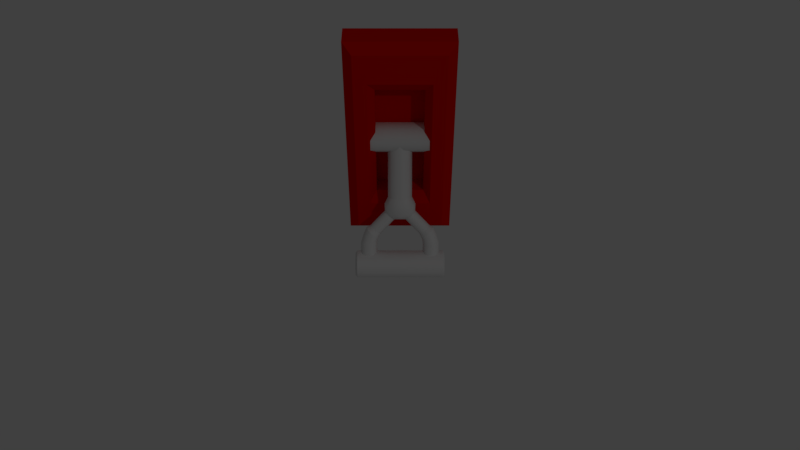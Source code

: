 # Source: Lever.blend  (saved by Blender 2.79.0; exported with 4.5.12 LTS)
import bpy
from mathutils import Matrix  # noqa: F401  (used for matrix-valued properties, if any)

bpy.ops.wm.read_factory_settings(use_empty=True)
scene = bpy.context.scene
scene.name = 'Scene'

# ---- collections
col_collection_1 = bpy.data.collections.new('Collection 1'); scene.collection.children.link(col_collection_1)

# ---- materials (node trees are filled in below, after node groups)
mat_lever_body = bpy.data.materials.new('Lever body')
mat_lever_body.alpha_threshold = 0.0
mat_lever_body.use_transparent_shadow = False
mat_lever_body.preview_render_type = 'SHADERBALL'
mat_lever_body.diffuse_color = (0.75, 0.002061, 0.0, 1.0)
mat_lever_body.specular_color = (0.75, 0.00154, 0.0)
mat_lever_body.roughness = 0.5
mat_lever_body.line_color = (0.0, 0.0, 0.0, 1.0)
mat_lever_arm = bpy.data.materials.new('Lever arm')
mat_lever_arm.alpha_threshold = 0.0
mat_lever_arm.use_transparent_shadow = False
mat_lever_arm.roughness = 0.5

# ---- material node trees

# ---- world
world_world = bpy.data.worlds.new('World'); scene.world = world_world
world_world.color = (0.05088, 0.05088, 0.05088)
world_world.use_sun_shadow = False
world_world.sun_shadow_jitter_overblur = 0.0
world_world.cycles.sampling_method = 'MANUAL'

# ---- cameras
cam_camera = bpy.data.cameras.new('Camera')
cam_camera.clip_end = 100.0
cam_camera.lens = 35.0
cam_camera.sensor_width = 32.0
cam_camera.sensor_height = 18.0
cam_camera.ortho_scale = 7.314
cam_camera.dof.focus_distance = 0.0
cam_camera.dof.aperture_fstop = 128.0

# ---- lights
light_lamp = bpy.data.lights.new('Lamp', 'POINT')
light_lamp.transmission_factor = 0.0
light_lamp.cutoff_distance = 30.0
light_lamp.energy = 100.0
light_lamp.shadow_buffer_clip_start = 1.001
light_lamp.shadow_soft_size = 0.1
light_lamp.shadow_maximum_resolution = 0.006
light_lamp.use_absolute_resolution = True

# ---- meshes
me_cube = bpy.data.meshes.new('Cube')
me_cube.from_pydata([(0.08183, -0.08526, 0.4936), (0.08183, -0.08526, 0.106), (0.1404, -2.98e-08, -0.0001978), (0.1404, -2.086e-07, 0.5998), (0.1166, -0.08526, 0.02356), (0.1404, -0.0615, -0.0001978), (0.1166, -0.08526, 0.576), (0.1404, -0.0615, 0.5998), (0.06354, -0.06348, 0.4637), (0.06354, -0.06348, 0.1359), (0.06354, -0.01847, 0.4637), (0.06354, -0.01847, 0.1359), (-1.416e-07, -0.08526, 0.4936), (-8.196e-08, -0.08526, 0.106), (-8.941e-08, -7.451e-08, 0.5998), (-5.96e-08, 2.98e-08, -0.0001978), (-8.196e-08, -0.08526, 0.02356), (-7.451e-08, -0.0615, -0.0001978), (-1.341e-07, -0.0615, 0.5998), (-1.49e-07, -0.08526, 0.576), (-1.341e-07, -0.06348, 0.4637), (-8.941e-08, -0.06348, 0.1359), (-1.043e-07, -0.01847, 0.4637), (-5.96e-08, -0.01847, 0.1359)], [], [(16, 4, 1, 13), (13, 1, 9, 21), (15, 14, 3, 2), (5, 7, 6, 4), (2, 3, 7, 5), (4, 6, 0, 1), (21, 9, 11, 23), (1, 0, 8, 9), (9, 8, 10, 11), (8, 20, 22, 10), (11, 10, 22, 23), (0, 12, 20, 8), (6, 19, 12, 0), (7, 18, 19, 6), (4, 16, 17, 5), (3, 14, 18, 7), (2, 5, 17, 15)])
_uv = me_cube.uv_layers.new(name='UVMap')
_uv.uv.foreach_set('vector', [0.5001, 0.1046, 0.6456, 0.1046, 0.6021, 0.2074, 0.5001, 0.2074, 0.5001, 0.2074, 0.6021, 0.2074, 0.5793, 0.2535, 0.5001, 0.2535, 0.9799, 0.1258, 0.9799, 0.8742, 0.8048, 0.8742, 0.8048, 0.1258, 0.7422, 0.1258, 0.7422, 0.8742, 0.7002, 0.8446, 0.7003, 0.1554, 0.8048, 0.1258, 0.8048, 0.8742, 0.7422, 0.8742, 0.7422, 0.1258, 0.7003, 0.1554, 0.7002, 0.8446, 0.6568, 0.7417, 0.6568, 0.2583, 0.5001, 0.2535, 0.5793, 0.2535, 0.5793, 0.2956, 0.5001, 0.2956, 0.6568, 0.2583, 0.6568, 0.7417, 0.6214, 0.7044, 0.6214, 0.2956, 0.6214, 0.2956, 0.6214, 0.7044, 0.5793, 0.7044, 0.5793, 0.2956, 0.5793, 0.7465, 0.5001, 0.7465, 0.5001, 0.7044, 0.5793, 0.7044, 0.5793, 0.2956, 0.5793, 0.7044, 0.5001, 0.7044, 0.5001, 0.2956, 0.6021, 0.7926, 0.5001, 0.7926, 0.5001, 0.7465, 0.5793, 0.7465, 0.6456, 0.8954, 0.5001, 0.8954, 0.5001, 0.7926, 0.6021, 0.7926, 0.6752, 0.9373, 0.5001, 0.9373, 0.5001, 0.8954, 0.6456, 0.8954, 0.6456, 0.1046, 0.5001, 0.1046, 0.5001, 0.06266, 0.6752, 0.06266, 0.6752, 0.9999, 0.5001, 0.9999, 0.5001, 0.9373, 0.6752, 0.9373, 0.6752, 6.936e-05, 0.6752, 0.06266, 0.5001, 0.06266, 0.5001, 6.926e-05])
me_cube.materials.append(mat_lever_body)
me_cube.use_remesh_preserve_volume = False
me_cube.use_remesh_preserve_attributes = False
me_cube.use_mirror_vertex_groups = False
me_cube.update()
me_circle = bpy.data.meshes.new('Circle')
me_circle.from_pydata([(4.25e-09, -0.03174, -0.0001977), (0.02274, -0.02232, -0.0001977), (0.03216, 0.0004164, -0.0001977), (4.25e-09, -0.03174, 0.1641), (0.02274, -0.02232, 0.1641), (0.03216, 0.0004164, 0.1641), (0.0, 0.0004164, 0.2273), (0.0, -0.02232, 0.2209), (0.01803, -0.03174, 0.2054), (0.03468, -0.02232, 0.1899), (0.04158, 0.0004164, 0.1835), (0.01442, 0.0004164, 0.2281), (0.0183, -0.01239, 0.2245), (0.02768, -0.01769, 0.2158), (0.03705, -0.01239, 0.2071), (0.04094, 0.0004164, 0.2035), (0.05281, 0.0004164, 0.2694), (0.05669, -0.01239, 0.2658), (0.06607, -0.01769, 0.2571), (0.07544, -0.01239, 0.2484), (0.07933, 0.0004164, 0.2447), (0.05822, 0.0004164, 0.2814), (0.06301, -0.01538, 0.277), (0.07457, -0.02192, 0.2662), (0.08614, -0.01538, 0.2555), (0.09093, 0.0004164, 0.251), (0.06226, 0.0004164, 0.2957), (0.06881, -0.01538, 0.2957), (0.0846, -0.02192, 0.2957), (0.1004, -0.01538, 0.2956), (0.1069, 0.0004164, 0.2956), (0.06248, 0.0004164, 0.3563), (0.06902, -0.01538, 0.3563), (0.08481, -0.02192, 0.3562), (0.1006, -0.01538, 0.3562), (0.1071, 0.0004164, 0.3562), (0.1223, 0.0004164, 0.3919), (0.1223, -0.02243, 0.3824), (0.1222, -0.0319, 0.3595), (0.1221, -0.02243, 0.3367), (0.1221, 0.0004164, 0.3272), (0.117, 0.0004164, 0.3994), (0.117, -0.02775, 0.3877), (0.1169, -0.03941, 0.3595), (0.1168, -0.02775, 0.3314), (0.1168, 0.0004164, 0.3197), (0.0001403, 0.0004164, 0.3994), (9.906e-05, -0.02775, 0.3877), (0.0, -0.03941, 0.3595), (-9.906e-05, -0.02775, 0.3314), (-0.0001403, 0.0004164, 0.3197), (-0.0003981, -0.03415, 0.2086), (4.25e-09, 0.0, 0.0), (0.1222, 0.0, 0.3595), (0.06589, -0.01538, 0.2826), (0.07957, -0.02192, 0.2772), (0.06023, 0.0004164, 0.2848), (0.09891, 0.0004164, 0.2696), (0.09325, -0.01538, 0.2718), (0.1042, -0.03958, -0.0001977), (0.1042, -0.02787, 0.02809), (0.0, 0.0004164, 0.0398), (0.0, -0.02787, 0.02809), (0.0, -0.03958, -0.0001977), (0.0, -0.02787, -0.02848), (0.0, 0.0004164, -0.0402), (0.1042, 0.0004164, 0.0398), (0.1042, -0.02787, -0.02848), (0.1042, 0.0004164, -0.0402), (0.1042, 0.0004164, -0.0001977)], [], [(2, 5, 4, 1), (1, 4, 3, 0), (7, 51, 8), (4, 9, 8, 3), (5, 10, 9, 4), (12, 17, 16, 11), (10, 15, 14, 9), (8, 13, 12, 7), (9, 14, 13, 8), (7, 12, 11, 6), (15, 20, 19, 14), (13, 18, 17, 12), (14, 19, 18, 13), (55, 28, 27, 54), (19, 24, 23, 18), (17, 22, 21, 16), (20, 25, 24, 19), (18, 23, 22, 17), (58, 29, 28, 55), (54, 27, 26, 56), (57, 30, 29, 58), (30, 35, 34, 29), (28, 33, 32, 27), (29, 34, 33, 28), (27, 32, 31, 26), (42, 41, 46, 47), (39, 38, 43, 44), (37, 36, 41, 42), (40, 39, 44, 45), (38, 37, 42, 43), (45, 44, 49, 50), (43, 42, 47, 48), (44, 43, 48, 49), (51, 3, 8), (0, 52, 1), (1, 52, 2), (37, 38, 53), (36, 37, 53), (38, 39, 53), (39, 40, 53), (25, 57, 58, 24), (22, 54, 56, 21), (24, 58, 55, 23), (23, 55, 54, 22), (64, 67, 59, 63), (62, 60, 66, 61), (65, 68, 67, 64), (63, 59, 60, 62), (66, 60, 69), (60, 59, 69), (59, 67, 69), (67, 68, 69)])
me_circle.polygons.foreach_set('use_smooth', [True] * 52)
_k = set([(0, 1), (1, 2), (3, 4), (4, 5), (11, 12), (12, 13), (13, 14), (14, 15), (16, 17), (17, 18), (18, 19), (19, 20), (21, 22), (22, 23), (23, 24), (24, 25), (41, 42), (42, 43), (43, 44), (44, 45), (59, 60), (59, 67), (60, 66), (67, 68)])
me_circle.attributes.new('sharp_edge', 'BOOLEAN', 'EDGE').data.foreach_set('value', [ (min(e.vertices), max(e.vertices)) in _k for e in me_circle.edges])
_uv = me_circle.uv_layers.new(name='UVMap')
_uv.uv.foreach_set('vector', [0.03093, 0.7758, 0.6451, 0.7758, 0.6451, 0.8678, 0.03093, 0.8678, 0.03093, 0.8678, 0.6451, 0.8678, 0.6451, 0.9598, 0.03093, 0.9598, 0.7305, 0.06463, 0.7924, 0.04161, 0.8142, 0.1061, 0.9665, 0.1244, 0.8712, 0.1678, 0.8142, 0.1061, 0.9579, 0.03003, 0.9879, 0.2219, 0.9065, 0.2512, 0.8712, 0.1678, 0.9665, 0.1244, 0.61, 0.3063, 0.7203, 0.5428, 0.6596, 0.5636, 0.5549, 0.3317, 0.9065, 0.2512, 0.8261, 0.258, 0.809, 0.2056, 0.8712, 0.1678, 0.8142, 0.1061, 0.7734, 0.1655, 0.7234, 0.1466, 0.7305, 0.06463, 0.8712, 0.1678, 0.809, 0.2056, 0.7734, 0.1655, 0.8142, 0.1061, 0.7305, 0.06463, 0.7234, 0.1466, 0.67, 0.1547, 0.6471, 0.1034, 0.7761, 0.2243, 0.8917, 0.4532, 0.837, 0.484, 0.7198, 0.2527, 0.665, 0.2799, 0.7789, 0.5132, 0.7203, 0.5428, 0.61, 0.3063, 0.7198, 0.2527, 0.837, 0.484, 0.7789, 0.5132, 0.665, 0.2799, 0.8191, 0.6143, 0.8317, 0.6626, 0.7554, 0.6545, 0.749, 0.6265, 0.837, 0.484, 0.864, 0.5324, 0.8064, 0.566, 0.7789, 0.5132, 0.7203, 0.5428, 0.7427, 0.5984, 0.6704, 0.6215, 0.6596, 0.5636, 0.8917, 0.4532, 0.9266, 0.4983, 0.864, 0.5324, 0.837, 0.484, 0.7789, 0.5132, 0.8064, 0.566, 0.7427, 0.5984, 0.7203, 0.5428, 0.8843, 0.5997, 0.9045, 0.6671, 0.8317, 0.6626, 0.8191, 0.6143, 0.749, 0.6265, 0.7554, 0.6545, 0.6786, 0.656, 0.6745, 0.6387, 0.9513, 0.5802, 0.9759, 0.6621, 0.9045, 0.6671, 0.8843, 0.5997, 0.9759, 0.6621, 0.9756, 0.9601, 0.8988, 0.9595, 0.9045, 0.6671, 0.8317, 0.6626, 0.8241, 0.9581, 0.7513, 0.9569, 0.7554, 0.6545, 0.9045, 0.6671, 0.8988, 0.9595, 0.8241, 0.9581, 0.8317, 0.6626, 0.7554, 0.6545, 0.7513, 0.9569, 0.6759, 0.9563, 0.6786, 0.656, 0.4421, 0.3684, 0.4421, 0.4947, 0.008526, 0.4947, 0.008526, 0.3684, 0.4758, 0.1172, 0.4758, 0.2428, 0.4421, 0.2428, 0.4421, 0.1172, 0.4758, 0.3684, 0.4758, 0.4951, 0.4421, 0.4947, 0.4421, 0.3684, 0.4758, 0.0001849, 0.4758, 0.1172, 0.4421, 0.1172, 0.4421, 0.0001849, 0.4758, 0.2428, 0.4758, 0.3684, 0.4421, 0.3684, 0.4421, 0.2428, 0.4421, 0.0001849, 0.4421, 0.1172, 0.008526, 0.1172, 0.008526, 0.0001849, 0.4421, 0.2428, 0.4421, 0.3684, 0.008526, 0.3684, 0.008526, 0.2428, 0.4421, 0.1172, 0.4421, 0.2428, 0.008526, 0.2428, 0.008526, 0.1172, 0.7924, 0.04161, 0.9579, 0.03003, 0.8142, 0.1061, 0.4215, 0.555, 0.5812, 0.555, 0.4689, 0.6694, 0.4689, 0.6694, 0.5812, 0.555, 0.5833, 0.7168, 0.3057, 0.6676, 0.1968, 0.7127, 0.1968, 0.5598, 0.3508, 0.5598, 0.3057, 0.6676, 0.1968, 0.5598, 0.1968, 0.7127, 0.08796, 0.6676, 0.1968, 0.5598, 0.08796, 0.6676, 0.04287, 0.5598, 0.1968, 0.5598, 0.9266, 0.4983, 0.9513, 0.5802, 0.8843, 0.5997, 0.864, 0.5324, 0.7427, 0.5984, 0.749, 0.6265, 0.6745, 0.6387, 0.6704, 0.6215, 0.864, 0.5324, 0.8843, 0.5997, 0.8191, 0.6143, 0.8064, 0.566, 0.8064, 0.566, 0.8191, 0.6143, 0.749, 0.6265, 0.7427, 0.5984, 0.0, 0.0, 0.0, 0.0, 0.0, 0.0, 0.0, 0.0, 0.0, 0.0, 0.0, 0.0, 0.0, 0.0, 0.0, 0.0, 0.0, 0.0, 0.0, 0.0, 0.0, 0.0, 0.0, 0.0, 0.0, 0.0, 0.0, 0.0, 0.0, 0.0, 0.0, 0.0, 0.0, 0.0, 0.0, 0.0, 0.0, 0.0, 0.0, 0.0, 0.0, 0.0, 0.0, 0.0, 0.0, 0.0, 0.0, 0.0, 0.0, 0.0, 0.0, 0.0, 0.0, 0.0, 0.0, 0.0])
me_circle.materials.append(mat_lever_arm)
me_circle.use_remesh_preserve_volume = False
me_circle.use_remesh_preserve_attributes = False
me_circle.use_mirror_vertex_groups = False
me_circle.update()

# ---- objects
ob_lever_body = bpy.data.objects.new('Lever body', me_cube)
ob_lever_arm = bpy.data.objects.new('Lever arm', me_circle)
ob_lamp = bpy.data.objects.new('Lamp', light_lamp)
ob_camera = bpy.data.objects.new('Camera', cam_camera)

# ---- transforms, parenting, visibility, modifiers, constraints
ob_lever_body.location = (0.0, 0.0, 0.0)
ob_lever_body.lock_rotations_4d = False
ob_lever_body.empty_display_type = 'ARROWS'
ob_lever_body.lineart.crease_threshold = 0.0
_m = ob_lever_body.modifiers.new('Mirror', 'MIRROR')
_m.use_mirror_u = True
ob_lever_arm.parent = ob_lever_body
ob_lever_arm.location = (1.265e-17, -0.04326, 0.3011)
ob_lever_arm.rotation_euler = (2.735, -0.0, 0.0)
ob_lever_arm.lineart.crease_threshold = 0.0
_m = ob_lever_arm.modifiers.new('Mirror', 'MIRROR')
_m.use_axis = (True, True, False)
_m = ob_lever_arm.modifiers.new('EdgeSplit', 'EDGE_SPLIT')
_m.split_angle = 0.7906
_m.use_edge_angle = False
ob_lamp.location = (4.076, -5.164, 5.904)
ob_lamp.rotation_euler = (0.545, -0.248, 1.96)
ob_lamp.lock_rotations_4d = False
ob_lamp.empty_display_type = 'ARROWS'
ob_lamp.color = (0.0, 0.0, 0.0, 0.0)
ob_lamp.lineart.crease_threshold = 0.0
ob_camera.location = (-2.384e-07, -1.88, 1.705)
ob_camera.rotation_euler = (0.8182, -0.0, 0.0)
ob_camera.lock_rotations_4d = False
ob_camera.empty_display_type = 'ARROWS'
ob_camera.color = (0.0, 0.0, 0.0, 0.0)
ob_camera.display_type = 'WIRE'
ob_camera.lineart.crease_threshold = 0.0

# ---- collection membership
col_collection_1.objects.link(ob_lever_body)
col_collection_1.objects.link(ob_lever_arm)
col_collection_1.objects.link(ob_lamp)
col_collection_1.objects.link(ob_camera)

# ---- scene / render settings (as saved in the file)
scene.camera = ob_camera
scene.frame_start = 1; scene.frame_end = 250; scene.frame_set(1)
scene.render.engine = 'BLENDER_EEVEE_NEXT'
scene.render.resolution_percentage = 50
scene.render.dither_intensity = 0.0
scene.cycles.use_denoising = False
scene.cycles.samples = 128
scene.cycles.sampling_pattern = 'TABULATED_SOBOL'
scene.cycles.use_adaptive_sampling = False
scene.cycles.use_light_tree = False
scene.cycles.blur_glossy = 0.0
scene.cycles.sample_clamp_indirect = 0.0
scene.view_settings.view_transform = 'Standard'
bpy.context.view_layer.update()
